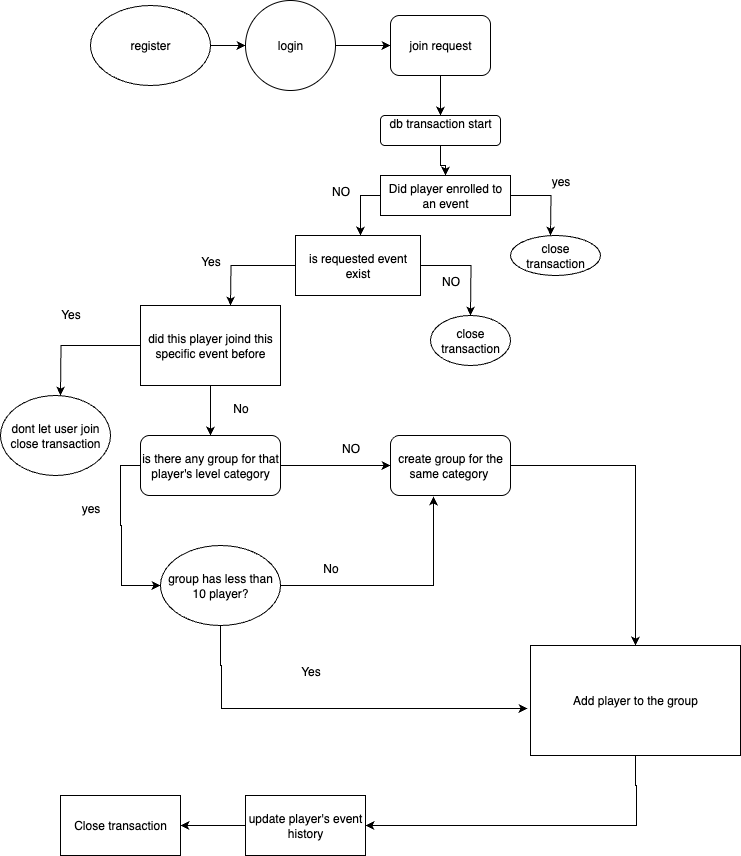

The diagram above was exported from draw.io. Its source (the exported page's mxGraphModel, read from the mxfile embedded in the PNG):
<mxGraphModel dx="1261" dy="868" grid="1" gridSize="10" guides="1" tooltips="1" connect="1" arrows="1" fold="1" page="1" pageScale="1" pageWidth="850" pageHeight="1100" math="0" shadow="0">
  <root>
    <mxCell id="0" />
    <mxCell id="1" parent="0" />
    <mxCell id="apsBkLNVkY4oWvrKEVrj-9" style="edgeStyle=orthogonalEdgeStyle;rounded=0;orthogonalLoop=1;jettySize=auto;html=1;exitX=1;exitY=0.5;exitDx=0;exitDy=0;entryX=0;entryY=0.5;entryDx=0;entryDy=0;" edge="1" parent="1" source="apsBkLNVkY4oWvrKEVrj-1" target="apsBkLNVkY4oWvrKEVrj-3">
      <mxGeometry relative="1" as="geometry" />
    </mxCell>
    <mxCell id="apsBkLNVkY4oWvrKEVrj-1" value="register" style="ellipse;whiteSpace=wrap;html=1;" vertex="1" parent="1">
      <mxGeometry x="100" y="60" width="120" height="80" as="geometry" />
    </mxCell>
    <mxCell id="apsBkLNVkY4oWvrKEVrj-4" style="edgeStyle=orthogonalEdgeStyle;rounded=0;orthogonalLoop=1;jettySize=auto;html=1;" edge="1" parent="1" source="apsBkLNVkY4oWvrKEVrj-3" target="apsBkLNVkY4oWvrKEVrj-5">
      <mxGeometry relative="1" as="geometry">
        <mxPoint x="160" y="330" as="targetPoint" />
      </mxGeometry>
    </mxCell>
    <mxCell id="apsBkLNVkY4oWvrKEVrj-3" value="login" style="ellipse;whiteSpace=wrap;html=1;aspect=fixed;" vertex="1" parent="1">
      <mxGeometry x="255" y="55" width="90" height="90" as="geometry" />
    </mxCell>
    <mxCell id="apsBkLNVkY4oWvrKEVrj-6" style="edgeStyle=orthogonalEdgeStyle;rounded=0;orthogonalLoop=1;jettySize=auto;html=1;" edge="1" parent="1" source="apsBkLNVkY4oWvrKEVrj-5" target="apsBkLNVkY4oWvrKEVrj-8">
      <mxGeometry relative="1" as="geometry">
        <mxPoint x="270" y="350" as="targetPoint" />
      </mxGeometry>
    </mxCell>
    <mxCell id="apsBkLNVkY4oWvrKEVrj-5" value="join request" style="rounded=1;whiteSpace=wrap;html=1;" vertex="1" parent="1">
      <mxGeometry x="400" y="70" width="100" height="60" as="geometry" />
    </mxCell>
    <mxCell id="apsBkLNVkY4oWvrKEVrj-10" style="edgeStyle=orthogonalEdgeStyle;rounded=0;orthogonalLoop=1;jettySize=auto;html=1;" edge="1" parent="1" source="apsBkLNVkY4oWvrKEVrj-8" target="apsBkLNVkY4oWvrKEVrj-11">
      <mxGeometry relative="1" as="geometry">
        <mxPoint x="450" y="240" as="targetPoint" />
      </mxGeometry>
    </mxCell>
    <mxCell id="apsBkLNVkY4oWvrKEVrj-8" value="db transaction start&lt;div&gt;&lt;br&gt;&lt;/div&gt;" style="rounded=1;whiteSpace=wrap;html=1;" vertex="1" parent="1">
      <mxGeometry x="390" y="170" width="120" height="30" as="geometry" />
    </mxCell>
    <mxCell id="apsBkLNVkY4oWvrKEVrj-16" style="edgeStyle=orthogonalEdgeStyle;rounded=0;orthogonalLoop=1;jettySize=auto;html=1;exitX=0;exitY=0.5;exitDx=0;exitDy=0;" edge="1" parent="1" source="apsBkLNVkY4oWvrKEVrj-11">
      <mxGeometry relative="1" as="geometry">
        <mxPoint x="370" y="290" as="targetPoint" />
      </mxGeometry>
    </mxCell>
    <mxCell id="apsBkLNVkY4oWvrKEVrj-17" style="edgeStyle=orthogonalEdgeStyle;rounded=0;orthogonalLoop=1;jettySize=auto;html=1;exitX=1;exitY=0.5;exitDx=0;exitDy=0;" edge="1" parent="1" source="apsBkLNVkY4oWvrKEVrj-11">
      <mxGeometry relative="1" as="geometry">
        <mxPoint x="560" y="290" as="targetPoint" />
      </mxGeometry>
    </mxCell>
    <mxCell id="apsBkLNVkY4oWvrKEVrj-11" value="Did player enrolled to&lt;br&gt;an event" style="rounded=0;whiteSpace=wrap;html=1;" vertex="1" parent="1">
      <mxGeometry x="390" y="230" width="130" height="40" as="geometry" />
    </mxCell>
    <mxCell id="apsBkLNVkY4oWvrKEVrj-18" value="yes&lt;div&gt;&lt;br&gt;&lt;/div&gt;" style="text;html=1;align=center;verticalAlign=middle;resizable=0;points=[];autosize=1;strokeColor=none;fillColor=none;" vertex="1" parent="1">
      <mxGeometry x="550" y="223" width="40" height="40" as="geometry" />
    </mxCell>
    <mxCell id="apsBkLNVkY4oWvrKEVrj-19" value="close transaction" style="ellipse;whiteSpace=wrap;html=1;" vertex="1" parent="1">
      <mxGeometry x="520" y="290" width="90" height="40" as="geometry" />
    </mxCell>
    <mxCell id="apsBkLNVkY4oWvrKEVrj-21" value="NO&lt;div&gt;&lt;br&gt;&lt;/div&gt;" style="text;html=1;align=center;verticalAlign=middle;resizable=0;points=[];autosize=1;strokeColor=none;fillColor=none;" vertex="1" parent="1">
      <mxGeometry x="330" y="233" width="40" height="40" as="geometry" />
    </mxCell>
    <mxCell id="apsBkLNVkY4oWvrKEVrj-23" style="edgeStyle=orthogonalEdgeStyle;rounded=0;orthogonalLoop=1;jettySize=auto;html=1;" edge="1" parent="1" source="apsBkLNVkY4oWvrKEVrj-22">
      <mxGeometry relative="1" as="geometry">
        <mxPoint x="480" y="370" as="targetPoint" />
      </mxGeometry>
    </mxCell>
    <mxCell id="apsBkLNVkY4oWvrKEVrj-26" style="edgeStyle=orthogonalEdgeStyle;rounded=0;orthogonalLoop=1;jettySize=auto;html=1;" edge="1" parent="1" source="apsBkLNVkY4oWvrKEVrj-22">
      <mxGeometry relative="1" as="geometry">
        <mxPoint x="240" y="360" as="targetPoint" />
      </mxGeometry>
    </mxCell>
    <mxCell id="apsBkLNVkY4oWvrKEVrj-22" value="is requested event exist" style="rounded=0;whiteSpace=wrap;html=1;" vertex="1" parent="1">
      <mxGeometry x="305" y="290" width="125" height="60" as="geometry" />
    </mxCell>
    <mxCell id="apsBkLNVkY4oWvrKEVrj-24" value="NO&lt;div&gt;&lt;br&gt;&lt;/div&gt;" style="text;html=1;align=center;verticalAlign=middle;resizable=0;points=[];autosize=1;strokeColor=none;fillColor=none;" vertex="1" parent="1">
      <mxGeometry x="440" y="323" width="40" height="40" as="geometry" />
    </mxCell>
    <mxCell id="apsBkLNVkY4oWvrKEVrj-25" value="close transaction" style="ellipse;whiteSpace=wrap;html=1;" vertex="1" parent="1">
      <mxGeometry x="440" y="370" width="80" height="50" as="geometry" />
    </mxCell>
    <mxCell id="apsBkLNVkY4oWvrKEVrj-27" value="Yes&lt;div&gt;&lt;br&gt;&lt;/div&gt;" style="text;html=1;align=center;verticalAlign=middle;resizable=0;points=[];autosize=1;strokeColor=none;fillColor=none;" vertex="1" parent="1">
      <mxGeometry x="200" y="303" width="40" height="40" as="geometry" />
    </mxCell>
    <mxCell id="apsBkLNVkY4oWvrKEVrj-31" style="edgeStyle=orthogonalEdgeStyle;rounded=0;orthogonalLoop=1;jettySize=auto;html=1;" edge="1" parent="1" source="apsBkLNVkY4oWvrKEVrj-29">
      <mxGeometry relative="1" as="geometry">
        <mxPoint x="70" y="450" as="targetPoint" />
      </mxGeometry>
    </mxCell>
    <mxCell id="apsBkLNVkY4oWvrKEVrj-37" style="edgeStyle=orthogonalEdgeStyle;rounded=0;orthogonalLoop=1;jettySize=auto;html=1;" edge="1" parent="1" source="apsBkLNVkY4oWvrKEVrj-29" target="apsBkLNVkY4oWvrKEVrj-38">
      <mxGeometry relative="1" as="geometry">
        <mxPoint x="220" y="490" as="targetPoint" />
      </mxGeometry>
    </mxCell>
    <mxCell id="apsBkLNVkY4oWvrKEVrj-29" value="did this player joind this specific event before" style="rounded=0;whiteSpace=wrap;html=1;" vertex="1" parent="1">
      <mxGeometry x="150" y="360" width="140" height="80" as="geometry" />
    </mxCell>
    <mxCell id="apsBkLNVkY4oWvrKEVrj-32" value="Yes&lt;div&gt;&lt;br&gt;&lt;div&gt;&lt;br&gt;&lt;/div&gt;&lt;/div&gt;" style="text;html=1;align=center;verticalAlign=middle;resizable=0;points=[];autosize=1;strokeColor=none;fillColor=none;" vertex="1" parent="1">
      <mxGeometry x="60" y="353" width="40" height="60" as="geometry" />
    </mxCell>
    <mxCell id="apsBkLNVkY4oWvrKEVrj-33" value="dont let user join&lt;br&gt;close transaction" style="ellipse;whiteSpace=wrap;html=1;" vertex="1" parent="1">
      <mxGeometry x="10" y="450" width="110" height="80" as="geometry" />
    </mxCell>
    <mxCell id="apsBkLNVkY4oWvrKEVrj-35" value="&lt;div&gt;No&lt;/div&gt;" style="text;html=1;align=center;verticalAlign=middle;resizable=0;points=[];autosize=1;strokeColor=none;fillColor=none;" vertex="1" parent="1">
      <mxGeometry x="230" y="448" width="40" height="30" as="geometry" />
    </mxCell>
    <mxCell id="apsBkLNVkY4oWvrKEVrj-39" style="edgeStyle=orthogonalEdgeStyle;rounded=0;orthogonalLoop=1;jettySize=auto;html=1;" edge="1" parent="1" source="apsBkLNVkY4oWvrKEVrj-38" target="apsBkLNVkY4oWvrKEVrj-42">
      <mxGeometry relative="1" as="geometry">
        <mxPoint x="330" y="640" as="targetPoint" />
        <Array as="points">
          <mxPoint x="130" y="520" />
          <mxPoint x="130" y="580" />
          <mxPoint x="131" y="580" />
        </Array>
      </mxGeometry>
    </mxCell>
    <mxCell id="apsBkLNVkY4oWvrKEVrj-43" style="edgeStyle=orthogonalEdgeStyle;rounded=0;orthogonalLoop=1;jettySize=auto;html=1;" edge="1" parent="1" source="apsBkLNVkY4oWvrKEVrj-38">
      <mxGeometry relative="1" as="geometry">
        <mxPoint x="400" y="520" as="targetPoint" />
      </mxGeometry>
    </mxCell>
    <mxCell id="apsBkLNVkY4oWvrKEVrj-38" value="is there any group for that player's level category" style="rounded=1;whiteSpace=wrap;html=1;" vertex="1" parent="1">
      <mxGeometry x="150" y="490" width="140" height="60" as="geometry" />
    </mxCell>
    <mxCell id="apsBkLNVkY4oWvrKEVrj-41" value="&lt;div&gt;yes&lt;/div&gt;&lt;div&gt;&lt;br&gt;&lt;/div&gt;" style="text;html=1;align=center;verticalAlign=middle;resizable=0;points=[];autosize=1;strokeColor=none;fillColor=none;" vertex="1" parent="1">
      <mxGeometry x="80" y="550" width="40" height="40" as="geometry" />
    </mxCell>
    <mxCell id="apsBkLNVkY4oWvrKEVrj-50" style="edgeStyle=orthogonalEdgeStyle;rounded=0;orthogonalLoop=1;jettySize=auto;html=1;entryX=-0.014;entryY=0.573;entryDx=0;entryDy=0;entryPerimeter=0;" edge="1" parent="1" source="apsBkLNVkY4oWvrKEVrj-42" target="apsBkLNVkY4oWvrKEVrj-53">
      <mxGeometry relative="1" as="geometry">
        <mxPoint x="470" y="760" as="targetPoint" />
        <Array as="points">
          <mxPoint x="230" y="720" />
          <mxPoint x="231" y="720" />
          <mxPoint x="231" y="763" />
        </Array>
      </mxGeometry>
    </mxCell>
    <mxCell id="apsBkLNVkY4oWvrKEVrj-42" value="group has less than 10 player?" style="ellipse;whiteSpace=wrap;html=1;" vertex="1" parent="1">
      <mxGeometry x="170" y="600" width="120" height="80" as="geometry" />
    </mxCell>
    <mxCell id="apsBkLNVkY4oWvrKEVrj-44" value="NO" style="text;html=1;align=center;verticalAlign=middle;resizable=0;points=[];autosize=1;strokeColor=none;fillColor=none;" vertex="1" parent="1">
      <mxGeometry x="340" y="488" width="40" height="30" as="geometry" />
    </mxCell>
    <mxCell id="apsBkLNVkY4oWvrKEVrj-52" style="edgeStyle=orthogonalEdgeStyle;rounded=0;orthogonalLoop=1;jettySize=auto;html=1;" edge="1" parent="1" source="apsBkLNVkY4oWvrKEVrj-46" target="apsBkLNVkY4oWvrKEVrj-53">
      <mxGeometry relative="1" as="geometry">
        <mxPoint x="600" y="710" as="targetPoint" />
      </mxGeometry>
    </mxCell>
    <mxCell id="apsBkLNVkY4oWvrKEVrj-46" value="create group for the same category&amp;nbsp;" style="rounded=1;whiteSpace=wrap;html=1;" vertex="1" parent="1">
      <mxGeometry x="400" y="490" width="120" height="60" as="geometry" />
    </mxCell>
    <mxCell id="apsBkLNVkY4oWvrKEVrj-48" style="edgeStyle=orthogonalEdgeStyle;rounded=0;orthogonalLoop=1;jettySize=auto;html=1;entryX=0.358;entryY=1.017;entryDx=0;entryDy=0;entryPerimeter=0;" edge="1" parent="1" source="apsBkLNVkY4oWvrKEVrj-42" target="apsBkLNVkY4oWvrKEVrj-46">
      <mxGeometry relative="1" as="geometry" />
    </mxCell>
    <mxCell id="apsBkLNVkY4oWvrKEVrj-49" value="No" style="text;html=1;align=center;verticalAlign=middle;resizable=0;points=[];autosize=1;strokeColor=none;fillColor=none;" vertex="1" parent="1">
      <mxGeometry x="320" y="608" width="40" height="30" as="geometry" />
    </mxCell>
    <mxCell id="apsBkLNVkY4oWvrKEVrj-51" value="Yes&lt;div&gt;&lt;br&gt;&lt;/div&gt;" style="text;html=1;align=center;verticalAlign=middle;resizable=0;points=[];autosize=1;strokeColor=none;fillColor=none;" vertex="1" parent="1">
      <mxGeometry x="300" y="713" width="40" height="40" as="geometry" />
    </mxCell>
    <mxCell id="apsBkLNVkY4oWvrKEVrj-54" style="edgeStyle=orthogonalEdgeStyle;rounded=0;orthogonalLoop=1;jettySize=auto;html=1;entryX=1;entryY=0.5;entryDx=0;entryDy=0;" edge="1" parent="1" source="apsBkLNVkY4oWvrKEVrj-53" target="apsBkLNVkY4oWvrKEVrj-55">
      <mxGeometry relative="1" as="geometry">
        <mxPoint x="400" y="880" as="targetPoint" />
        <Array as="points">
          <mxPoint x="645" y="840" />
          <mxPoint x="646" y="840" />
          <mxPoint x="646" y="880" />
        </Array>
      </mxGeometry>
    </mxCell>
    <mxCell id="apsBkLNVkY4oWvrKEVrj-53" value="Add player to the group" style="rounded=0;whiteSpace=wrap;html=1;" vertex="1" parent="1">
      <mxGeometry x="540" y="700" width="210" height="110" as="geometry" />
    </mxCell>
    <mxCell id="apsBkLNVkY4oWvrKEVrj-56" style="edgeStyle=orthogonalEdgeStyle;rounded=0;orthogonalLoop=1;jettySize=auto;html=1;" edge="1" parent="1" source="apsBkLNVkY4oWvrKEVrj-55" target="apsBkLNVkY4oWvrKEVrj-57">
      <mxGeometry relative="1" as="geometry">
        <mxPoint x="160" y="880" as="targetPoint" />
      </mxGeometry>
    </mxCell>
    <mxCell id="apsBkLNVkY4oWvrKEVrj-55" value="update player's event history" style="rounded=0;whiteSpace=wrap;html=1;" vertex="1" parent="1">
      <mxGeometry x="255" y="850" width="120" height="60" as="geometry" />
    </mxCell>
    <mxCell id="apsBkLNVkY4oWvrKEVrj-57" value="Close transaction" style="rounded=0;whiteSpace=wrap;html=1;" vertex="1" parent="1">
      <mxGeometry x="70" y="850" width="120" height="60" as="geometry" />
    </mxCell>
  </root>
</mxGraphModel>